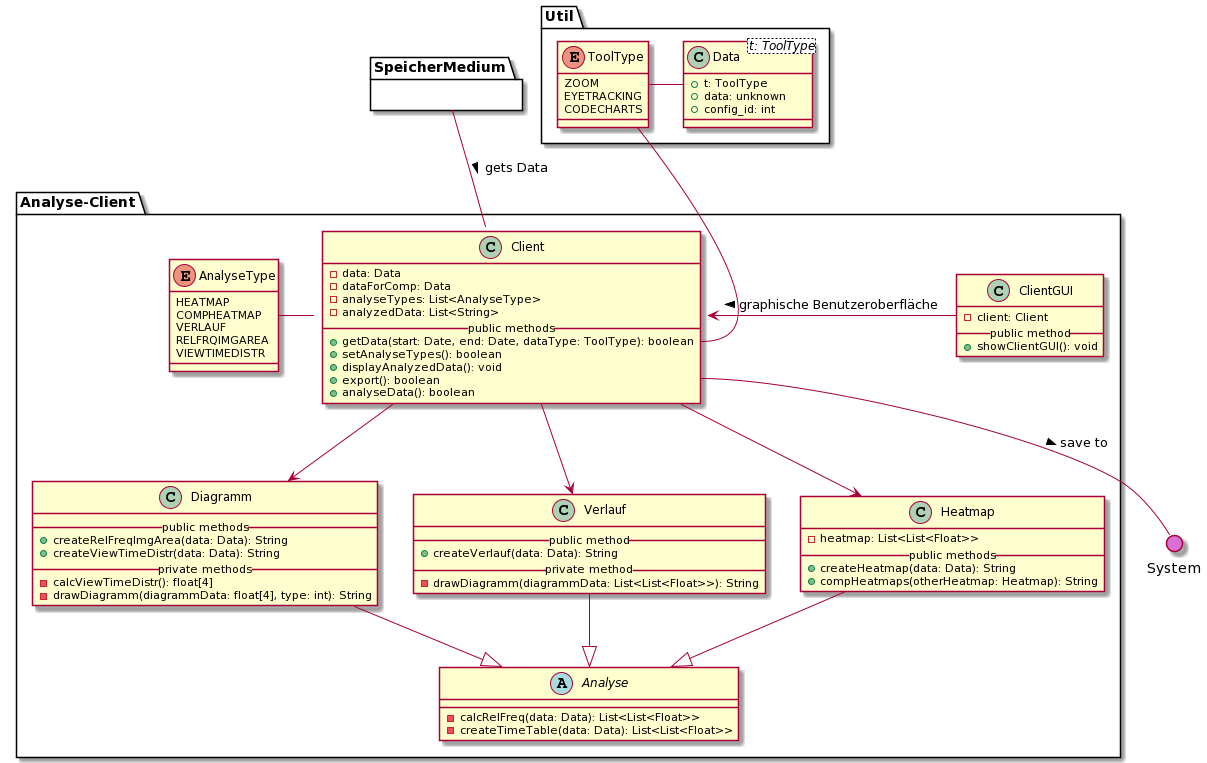

The diagram above was rendered by PlantUML. Its source (embedded in the PNG):
@startuml
' === ANALYSE CLIENT ===
package Analyse-Client{
  
  ' Client
  class Client {
    - data: Data
    - dataForComp: Data
    - analyseTypes: List<AnalyseType>
    - analyzedData: List<String>
    __public methods__
    + getData(start: Date, end: Date, dataType: ToolType): boolean
    + setAnalyseTypes(): boolean
    + displayAnalyzedData(): void
    + export(): boolean
    + analyseData(): boolean
  }

  ' Analyse
  abstract Analyse {
    - calcRelFreq(data: Data): List<List<Float>>
    - createTimeTable(data: Data): List<List<Float>>
  }

  ' Heatmap
  class Heatmap {
    - heatmap: List<List<Float>>
    __public methods__
    + createHeatmap(data: Data): String
    + compHeatmaps(otherHeatmap: Heatmap): String
  }

  ' Verlauf
  class Verlauf {
    __public method__
    + createVerlauf(data: Data): String
    __private method__
    - drawDiagramm(diagrammData: List<List<Float>>): String
  }

  ' Diagramm
  class Diagramm {
    __public methods__
    + createRelFreqImgArea(data: Data): String
    + createViewTimeDistr(data: Data): String
    __private methods__
    - calcViewTimeDistr(): float[4]
    - drawDiagramm(diagrammData: float[4], type: int): String
  }

  ' Type
  enum AnalyseType {
    HEATMAP
    COMPHEATMAP
    VERLAUF
    RELFRQIMGAREA
    VIEWTIMEDISTR
  }

  ' ClientGUI
  class ClientGUI {
    - client: Client
    __public method__
    + showClientGUI(): void
  }

  ' Vererbung
  Analyse <|-u- Heatmap
  Analyse <|-u- Verlauf
  Analyse <|-u- Diagramm

  ' Interaktionen
  Client -d-> Heatmap 
  Client -d-> Verlauf
  Client -d-> Diagramm
  Client -l- AnalyseType
  Client <-r- ClientGUI : < graphische Benutzeroberfläche

}

' Blackbox
package SpeicherMedium {}

package Util {
  
  ' Typen der erhobenen Daten
  enum ToolType {
    ZOOM
    EYETRACKING
    CODECHARTS
  }

  ' Daten
  class Data<t: ToolType> {
    + t: ToolType
    + data: unknown
    + config_id: int
  }

  ' Interaktionen
  Data -l- ToolType
}

() System #DA70D5

' Interaktionen
Client::getData -u- ToolType
Client::export -- System: > save to
Client -u- SpeicherMedium : < gets Data
@enduml